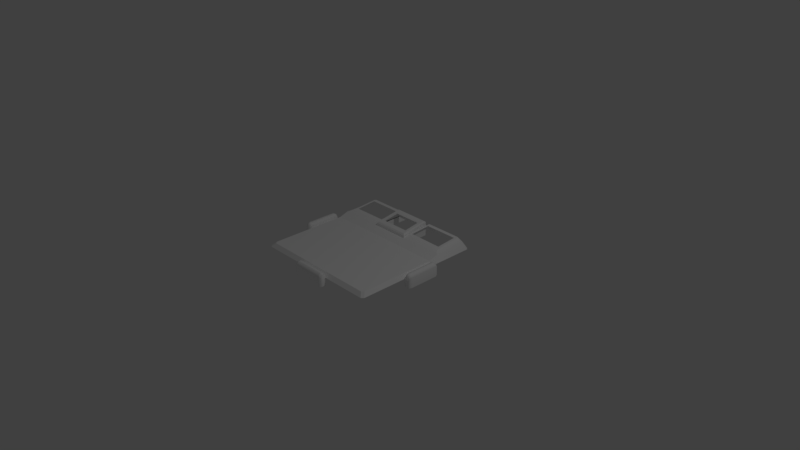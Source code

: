 # Source: DealerBG.blend  (saved by Blender 2.79.0; exported with 4.5.12 LTS)
import bpy
from mathutils import Matrix  # noqa: F401  (used for matrix-valued properties, if any)

bpy.ops.wm.read_factory_settings(use_empty=True)
scene = bpy.context.scene
scene.name = 'Scene'

# ---- collections
col_collection_1 = bpy.data.collections.new('Collection 1'); scene.collection.children.link(col_collection_1)

# ---- materials (node trees are filled in below, after node groups)
mat_component_needy_background_mat = bpy.data.materials.new('Component_Needy_background_mat')
mat_component_needy_background_mat.alpha_threshold = 0.0
mat_component_needy_background_mat.use_transparent_shadow = False
mat_component_needy_background_mat.diffuse_color = (1.0, 1.0, 1.0, 1.0)
mat_component_needy_background_mat.specular_color = (0.0, 0.0, 0.0)
mat_component_needy_background_mat.roughness = 0.5

# ---- material node trees

# ---- world
world_world = bpy.data.worlds.new('World'); scene.world = world_world
world_world.color = (0.05088, 0.05088, 0.05088)
world_world.use_sun_shadow = False
world_world.sun_shadow_jitter_overblur = 0.0
world_world.cycles.sampling_method = 'MANUAL'

# ---- cameras
cam_camera = bpy.data.cameras.new('Camera')
cam_camera.clip_end = 100.0
cam_camera.lens = 35.0
cam_camera.sensor_width = 32.0
cam_camera.sensor_height = 18.0
cam_camera.ortho_scale = 7.314
cam_camera.dof.focus_distance = 0.0
cam_camera.dof.aperture_fstop = 128.0

# ---- lights
light_lamp = bpy.data.lights.new('Lamp', 'POINT')
light_lamp.transmission_factor = 0.0
light_lamp.cutoff_distance = 30.0
light_lamp.energy = 100.0
light_lamp.shadow_buffer_clip_start = 1.001
light_lamp.shadow_soft_size = 0.1
light_lamp.shadow_maximum_resolution = 0.006
light_lamp.use_absolute_resolution = True

# ---- meshes
me_untitled_001 = bpy.data.meshes.new('Untitled.001')
me_untitled_001.from_pydata([(-25.63, 14.5, 85.44), (-25.63, 9.539, 90.1), (25.62, 9.539, 90.09), (25.62, 14.5, 85.44), (-25.63, 19.39, -36.74), (-85.45, 18.81, -36.76), (-90.1, 9.539, -36.76), (-25.63, 9.539, -90.09), (-25.63, 19.24, -85.38), (25.58, 19.39, -36.79), (25.62, 19.24, -85.39), (25.62, 9.539, -90.1), (90.09, 9.539, -36.77), (85.44, 18.81, -36.77), (-87.1, 9.539, 90.1), (-90.1, 9.539, 87.1), (-85.44, 14.5, 82.45), (-82.45, 14.5, 85.44), (90.09, 9.539, 87.1), (87.1, 9.539, 90.09), (85.44, 14.5, 82.45), (82.45, 14.5, 85.44), (-90.1, 9.539, -87.1), (-87.11, 9.539, -90.09), (-82.46, 18.82, -85.44), (-85.45, 18.81, -82.45), (87.1, 9.539, -90.1), (90.09, 9.539, -87.11), (85.44, 18.81, -82.45), (82.45, 18.82, -85.44), (-26.79, 21.94, -43.04), (-26.79, 24.5, -81.78), (-77.43, 24.54, -81.78), (-79.15, 24.16, -79.68), (-79.15, 21.45, -43.06), (26.75, 21.94, -43.08), (79.14, 21.45, -43.07), (79.14, 24.16, -79.68), (77.42, 24.54, -81.79), (26.78, 24.5, -81.79), (-25.63, 14.51, 82.45), (25.62, 14.51, 82.45), (90.09, 9.539, -23.32), (85.44, 14.5, -23.5), (25.58, 15.03, -23.52), (-25.63, 15.03, -23.47), (-85.45, 14.5, -23.49), (-90.1, 9.539, -23.31), (-25.63, 9.539, -36.74), (25.58, 9.539, -36.79), (-0.02591, 9.539, -36.76), (-0.02591, 19.39, -36.76), (-0.02499, 15.03, -23.49), (-0.002045, 14.51, 82.45), (-0.002228, 14.5, 85.44), (-0.001434, 9.539, 90.09), (-90.1, 9.539, 4.291), (-85.45, 14.5, 2.994), (-25.63, 14.9, 3.01), (-0.01926, 14.9, 2.993), (25.59, 14.9, 2.976), (85.44, 14.5, 2.991), (90.09, 9.539, 4.288), (-25.63, 18.33, -36.76), (25.58, 18.33, -36.76), (-25.63, 18.33, -76.72), (25.58, 18.33, -76.72), (-20.79, 25.53, -44.15), (20.74, 25.53, -44.15), (20.74, 29.34, -69.34), (-20.79, 29.34, -69.34), (-25.63, 22.91, -36.93), (-24.1, 24.67, -38.5), (25.58, 22.91, -36.93), (24.05, 24.67, -38.5), (25.58, 28.9, -76.52), (24.05, 30.2, -74.98), (-25.63, 28.9, -76.52), (-24.1, 30.2, -74.98), (-19.11, 24.86, -46.02), (19.06, 24.86, -46.02), (19.06, 28.15, -67.75), (-19.11, 28.15, -67.75), (-98.24, -4.453e-15, 23.95), (-91.27, -5.547e-15, 23.95), (-98.24, 1.156e-14, -23.94), (-91.72, 1.156e-14, -23.94), (-98.24, 11.93, 23.95), (-91.72, 11.93, 23.95), (-91.72, 11.93, -23.94), (-98.24, 11.93, -23.94), (-93.66, 15.49, 23.95), (-96.29, 15.49, 23.95), (-96.29, 15.49, -23.94), (-93.66, 15.49, -23.94), (-94.98, 1.156e-14, -23.94), (-94.98, -4.453e-15, 23.95), (-100.0, -9.973e-16, 20.18), (-100.0, 13.56, 20.18), (-97.05, 17.61, 20.18), (-93.05, 17.61, 20.18), (-90.1, 13.56, 20.18), (-90.1, -9.973e-16, 20.18), (-100.0, 8.103e-15, -20.18), (-100.0, 13.56, -20.18), (-97.05, 17.61, -20.18), (-93.05, 17.61, -20.18), (-90.1, 13.56, -20.18), (-90.1, 8.103e-15, -20.18), (98.23, -4.453e-15, -23.95), (91.26, -5.547e-15, -23.95), (98.23, 1.156e-14, 23.94), (91.71, 1.156e-14, 23.94), (98.23, 11.93, -23.95), (91.71, 11.93, -23.95), (91.71, 11.93, 23.94), (98.23, 11.93, 23.94), (93.66, 15.49, -23.95), (96.28, 15.49, -23.95), (96.28, 15.49, 23.94), (93.66, 15.49, 23.94), (94.97, 1.156e-14, 23.94), (94.97, -4.453e-15, -23.95), (100.0, -9.973e-16, -20.18), (100.0, 13.56, -20.18), (97.04, 17.61, -20.18), (93.05, 17.61, -20.18), (90.09, 13.56, -20.18), (90.09, -9.973e-16, -20.18), (100.0, 8.103e-15, 20.18), (100.0, 13.56, 20.18), (97.04, 17.61, 20.18), (93.05, 17.61, 20.18), (90.09, 13.56, 20.18), (90.09, 8.103e-15, 20.18), (23.94, -4.453e-15, 98.23), (23.94, -5.547e-15, 91.27), (-23.94, 1.156e-14, 98.23), (-23.94, 1.156e-14, 91.71), (23.94, 11.93, 98.23), (23.94, 11.93, 91.71), (-23.94, 11.93, 91.71), (-23.94, 11.93, 98.23), (23.94, 15.49, 93.66), (23.94, 15.49, 96.29), (-23.94, 15.49, 96.29), (-23.94, 15.49, 93.66), (-23.94, 1.156e-14, 94.97), (23.94, -4.453e-15, 94.97), (20.18, -9.973e-16, 100.0), (20.18, 13.56, 100.0), (20.18, 17.61, 97.05), (20.18, 17.61, 93.05), (20.18, 13.56, 90.1), (20.18, -9.973e-16, 90.1), (-20.18, 8.103e-15, 100.0), (-20.18, 13.56, 100.0), (-20.18, 17.61, 97.05), (-20.18, 17.61, 93.05), (-20.18, 13.56, 90.1), (-20.18, 8.103e-15, 90.1), (75.92, 24.18, -77.01), (29.54, 24.19, -77.01), (-75.92, 24.18, -77.01), (-29.54, 24.19, -77.01), (-75.92, 21.92, -48.68), (-29.54, 22.31, -48.68), (75.92, 21.92, -48.68), (29.54, 22.31, -48.68)], [], [(17, 14, 1, 0), (56, 15, 16, 57), (20, 18, 62, 61), (19, 21, 3, 2), (55, 2, 3, 54), (25, 22, 6, 5), (23, 24, 8, 7), (30, 31, 164, 166, 165, 34), (16, 40, 58, 57), (29, 26, 11, 10), (27, 28, 13, 12), (35, 36, 167, 168, 162, 39), (53, 41, 60, 59), (41, 20, 61, 60), (15, 14, 17, 16), (19, 18, 20, 21), (23, 22, 25, 24), (27, 26, 29, 28), (4, 8, 31, 30), (8, 24, 32, 31), (24, 25, 33, 32), (25, 5, 34, 33), (5, 4, 30, 34), (9, 13, 36, 35), (13, 28, 37, 36), (28, 29, 38, 37), (29, 10, 39, 38), (10, 9, 35, 39), (0, 40, 16, 17), (3, 41, 53, 54), (21, 20, 41, 3), (43, 42, 12, 13), (44, 43, 13, 9), (52, 44, 9, 51), (46, 45, 4, 5), (6, 47, 46, 5), (8, 4, 48, 7), (51, 9, 49, 50), (9, 10, 11, 49), (4, 51, 50, 48), (45, 52, 51, 4), (40, 53, 59, 58), (54, 53, 40, 0), (1, 55, 54, 0), (61, 62, 42, 43), (60, 61, 43, 44), (59, 60, 44, 52), (58, 59, 52, 45), (57, 58, 45, 46), (47, 56, 57, 46), (71, 72, 78, 77), (72, 71, 73, 74), (74, 73, 75, 76), (76, 75, 77, 78), (63, 64, 73, 71), (64, 66, 75, 73), (66, 65, 77, 75), (65, 63, 71, 77), (72, 74, 68, 67), (74, 76, 69, 68), (76, 78, 70, 69), (78, 72, 67, 70), (67, 68, 80, 79), (68, 69, 81, 80), (69, 70, 82, 81), (70, 67, 79, 82), (101, 100, 91, 88), (96, 91, 92), (102, 101, 88, 84), (89, 86, 95, 94), (83, 87, 98, 97), (87, 92, 99, 98), (99, 92, 91, 100), (95, 85, 90, 93), (93, 94, 95), (96, 84, 88, 91), (92, 87, 83, 96), (104, 103, 97, 98), (105, 104, 98, 99), (106, 105, 99, 100), (107, 106, 100, 101), (108, 107, 101, 102), (103, 104, 90, 85), (105, 93, 90, 104), (93, 105, 106, 94), (89, 94, 106, 107), (86, 89, 107, 108), (127, 126, 117, 114), (122, 117, 118), (128, 127, 114, 110), (115, 112, 121, 120), (109, 113, 124, 123), (113, 118, 125, 124), (125, 118, 117, 126), (121, 111, 116, 119), (119, 120, 121), (122, 110, 114, 117), (118, 113, 109, 122), (130, 129, 123, 124), (131, 130, 124, 125), (132, 131, 125, 126), (133, 132, 126, 127), (134, 133, 127, 128), (129, 130, 116, 111), (131, 119, 116, 130), (119, 131, 132, 120), (115, 120, 132, 133), (112, 115, 133, 134), (153, 152, 143, 140), (148, 143, 144), (154, 153, 140, 136), (141, 138, 147, 146), (135, 139, 150, 149), (139, 144, 151, 150), (151, 144, 143, 152), (147, 137, 142, 145), (145, 146, 147), (148, 136, 140, 143), (144, 139, 135, 148), (156, 155, 149, 150), (157, 156, 150, 151), (158, 157, 151, 152), (159, 158, 152, 153), (160, 159, 153, 154), (155, 156, 142, 137), (157, 145, 142, 156), (145, 157, 158, 146), (141, 146, 158, 159), (138, 141, 159, 160), (39, 162, 161, 167, 36, 37, 38), (34, 165, 163, 164, 31, 32, 33)])
me_untitled_001.polygons.foreach_set('use_smooth', [True] * 131)
_k = set([(0, 1), (0, 17), (0, 54), (3, 21), (3, 54), (4, 30), (4, 48), (4, 51), (5, 34), (5, 46), (7, 8), (8, 31), (9, 35), (9, 49), (9, 51), (10, 11), (10, 39), (13, 36), (13, 43), (14, 17), (15, 16), (16, 17), (16, 57), (18, 20), (19, 21), (20, 21), (20, 61), (22, 25), (23, 24), (24, 32), (25, 33), (26, 29), (27, 28), (28, 37), (29, 38), (31, 32), (32, 33), (33, 34), (36, 37), (37, 38), (38, 39), (42, 43), (43, 44), (43, 61), (44, 52), (45, 46), (45, 52), (46, 47), (46, 57), (63, 71), (64, 73), (65, 77), (66, 75), (71, 72), (71, 73), (71, 77), (72, 74), (72, 78), (73, 74), (73, 75), (74, 76), (75, 76), (75, 77), (76, 78), (77, 78)])
me_untitled_001.attributes.new('sharp_edge', 'BOOLEAN', 'EDGE').data.foreach_set('value', [ (min(e.vertices), max(e.vertices)) in _k for e in me_untitled_001.edges])
_uv = me_untitled_001.uv_layers.new(name='map1')
_uv.uv.foreach_set('vector', [0.04606, 0.1216, 0.02335, 0.0997, 0.3235, 0.09969, 0.3235, 0.1216, 0.008745, 0.5186, 0.008745, 0.1143, 0.03146, 0.1362, 0.03146, 0.5241, 0.8658, 0.1362, 0.8885, 0.1143, 0.8885, 0.5186, 0.8658, 0.5241, 0.8739, 0.09969, 0.8512, 0.1216, 0.5738, 0.1216, 0.5738, 0.0997, 0.4486, 0.09969, 0.5738, 0.0997, 0.5738, 0.1216, 0.4486, 0.1216, 0.03147, 0.9406, 0.008753, 0.9649, 0.008746, 0.7191, 0.03146, 0.7175, 0.02335, 0.9795, 0.04607, 0.9552, 0.3235, 0.9548, 0.3388, 0.9795, 0.3179, 0.7477, 0.3179, 0.9364, 0.3044, 0.9131, 0.3044, 0.7751, 0.07797, 0.7752, 0.06222, 0.7478, 0.03146, 0.1362, 0.3235, 0.1362, 0.3235, 0.524, 0.03146, 0.5241, 0.8512, 0.9552, 0.8739, 0.9795, 0.5585, 0.9795, 0.5738, 0.9549, 0.8885, 0.9649, 0.8658, 0.9406, 0.8658, 0.7175, 0.8885, 0.7191, 0.5793, 0.7479, 0.8351, 0.7479, 0.8194, 0.7752, 0.5929, 0.7751, 0.5929, 0.9131, 0.5794, 0.9364, 0.4486, 0.1362, 0.5738, 0.1362, 0.5736, 0.5241, 0.4486, 0.5241, 0.5738, 0.1362, 0.8658, 0.1362, 0.8658, 0.5241, 0.5736, 0.5241, 0.008745, 0.1143, 0.02335, 0.0997, 0.04606, 0.1216, 0.03146, 0.1362, 0.8739, 0.09969, 0.8885, 0.1143, 0.8658, 0.1362, 0.8512, 0.1216, 0.02335, 0.9795, 0.008753, 0.9649, 0.03147, 0.9406, 0.04607, 0.9552, 0.8885, 0.9649, 0.8739, 0.9795, 0.8512, 0.9552, 0.8658, 0.9406, 0.3235, 0.7173, 0.3235, 0.9548, 0.3179, 0.9364, 0.3179, 0.7477, 0.3235, 0.9548, 0.04607, 0.9552, 0.0706, 0.9364, 0.3179, 0.9364, 0.04607, 0.9552, 0.03147, 0.9406, 0.06223, 0.9262, 0.0706, 0.9364, 0.03147, 0.9406, 0.03146, 0.7175, 0.06222, 0.7478, 0.06223, 0.9262, 0.03146, 0.7175, 0.3235, 0.7173, 0.3179, 0.7477, 0.06222, 0.7478, 0.5736, 0.7175, 0.8658, 0.7175, 0.8351, 0.7479, 0.5793, 0.7479, 0.8658, 0.7175, 0.8658, 0.9406, 0.8351, 0.9262, 0.8351, 0.7479, 0.8658, 0.9406, 0.8512, 0.9552, 0.8267, 0.9364, 0.8351, 0.9262, 0.8512, 0.9552, 0.5738, 0.9549, 0.5794, 0.9364, 0.8267, 0.9364, 0.5738, 0.9549, 0.5736, 0.7175, 0.5793, 0.7479, 0.5794, 0.9364, 0.3235, 0.1216, 0.3235, 0.1362, 0.03146, 0.1362, 0.04606, 0.1216, 0.5738, 0.1216, 0.5738, 0.1362, 0.4486, 0.1362, 0.4486, 0.1216, 0.8512, 0.1216, 0.8658, 0.1362, 0.5738, 0.1362, 0.5738, 0.1216, 0.8658, 0.6535, 0.8885, 0.6534, 0.8885, 0.7191, 0.8658, 0.7175, 0.5736, 0.6535, 0.8658, 0.6535, 0.8658, 0.7175, 0.5736, 0.7175, 0.4485, 0.6534, 0.5736, 0.6535, 0.5736, 0.7175, 0.4485, 0.7174, 0.03146, 0.6535, 0.3235, 0.6533, 0.3235, 0.7173, 0.03146, 0.7175, 0.008746, 0.7191, 0.008745, 0.6534, 0.03146, 0.6535, 0.03146, 0.7175, 0.3235, 0.9548, 0.3235, 0.7173, 0.3388, 0.7487, 0.3388, 0.9795, 0.4485, 0.7174, 0.5736, 0.7175, 0.5583, 0.7489, 0.4485, 0.7488, 0.5736, 0.7175, 0.5738, 0.9549, 0.5585, 0.9795, 0.5583, 0.7489, 0.3235, 0.7173, 0.4485, 0.7174, 0.4485, 0.7488, 0.3388, 0.7487, 0.3235, 0.6533, 0.4485, 0.6534, 0.4485, 0.7174, 0.3235, 0.7173, 0.3235, 0.1362, 0.4486, 0.1362, 0.4486, 0.5241, 0.3235, 0.524, 0.4486, 0.1216, 0.4486, 0.1362, 0.3235, 0.1362, 0.3235, 0.1216, 0.3235, 0.09969, 0.4486, 0.09969, 0.4486, 0.1216, 0.3235, 0.1216, 0.8658, 0.5241, 0.8885, 0.5186, 0.8885, 0.6534, 0.8658, 0.6535, 0.5736, 0.5241, 0.8658, 0.5241, 0.8658, 0.6535, 0.5736, 0.6535, 0.4486, 0.5241, 0.5736, 0.5241, 0.5736, 0.6535, 0.4485, 0.6534, 0.3235, 0.524, 0.4486, 0.5241, 0.4485, 0.6534, 0.3235, 0.6533, 0.03146, 0.5241, 0.3235, 0.524, 0.3235, 0.6533, 0.03146, 0.6535, 0.008745, 0.6534, 0.008745, 0.5186, 0.03146, 0.5241, 0.03146, 0.6535, 0.3496, 0.981, 0.3582, 0.9747, 0.5349, 0.9747, 0.5414, 0.981, 0.3582, 0.9747, 0.3496, 0.981, 0.3496, 0.7674, 0.3582, 0.7738, 0.3582, 0.7738, 0.3496, 0.7674, 0.5413, 0.766, 0.5349, 0.7738, 0.5349, 0.7738, 0.5413, 0.766, 0.5414, 0.981, 0.5349, 0.9747, 0.3457, 0.988, 0.3457, 0.7604, 0.3496, 0.7674, 0.3496, 0.981, 0.3457, 0.7604, 0.5488, 0.7609, 0.5413, 0.766, 0.3496, 0.7674, 0.5488, 0.7609, 0.547, 0.9885, 0.5414, 0.981, 0.5413, 0.766, 0.547, 0.9885, 0.3457, 0.988, 0.3496, 0.981, 0.5414, 0.981, 0.3582, 0.9747, 0.3582, 0.7738, 0.3855, 0.7876, 0.3855, 0.9608, 0.3582, 0.7738, 0.5349, 0.7738, 0.5076, 0.7876, 0.3855, 0.7876, 0.5349, 0.7738, 0.5349, 0.9747, 0.5076, 0.9608, 0.5076, 0.7876, 0.5349, 0.9747, 0.3582, 0.9747, 0.3855, 0.9608, 0.5076, 0.9608, 0.3855, 0.9608, 0.3855, 0.7876, 0.394, 0.7946, 0.394, 0.9538, 0.3855, 0.7876, 0.5076, 0.7876, 0.4992, 0.7946, 0.394, 0.7946, 0.5076, 0.7876, 0.5076, 0.9608, 0.4992, 0.9538, 0.4992, 0.7946, 0.5076, 0.9608, 0.3855, 0.9608, 0.394, 0.9538, 0.4992, 0.9538, 0.9225, 0.7206, 0.9399, 0.7206, 0.9407, 0.7107, 0.9264, 0.704, 0.9463, 0.6699, 0.9407, 0.7107, 0.9534, 0.7106, 0.9007, 0.7206, 0.9225, 0.7206, 0.9264, 0.704, 0.921, 0.6771, 0.9278, 0.9321, 0.9221, 0.956, 0.9469, 0.9597, 0.941, 0.9291, 0.9743, 0.675, 0.9667, 0.704, 0.9709, 0.7206, 0.9949, 0.7206, 0.9667, 0.704, 0.9534, 0.7106, 0.9539, 0.7206, 0.9709, 0.7206, 0.9539, 0.7206, 0.9534, 0.7106, 0.9407, 0.7107, 0.9399, 0.7206, 0.9469, 0.9597, 0.974, 0.9554, 0.9669, 0.9325, 0.9542, 0.9291, 0.9542, 0.9291, 0.941, 0.9291, 0.9469, 0.9597, 0.9463, 0.6699, 0.921, 0.6771, 0.9264, 0.704, 0.9407, 0.7107, 0.9534, 0.7106, 0.9667, 0.704, 0.9743, 0.675, 0.9463, 0.6699, 0.9709, 0.9167, 0.9949, 0.9167, 0.9949, 0.7206, 0.9709, 0.7206, 0.9539, 0.9167, 0.9709, 0.9167, 0.9709, 0.7206, 0.9539, 0.7206, 0.9399, 0.9167, 0.9539, 0.9167, 0.9539, 0.7206, 0.9399, 0.7206, 0.9225, 0.9167, 0.9399, 0.9167, 0.9399, 0.7206, 0.9225, 0.7206, 0.9007, 0.9167, 0.9225, 0.9167, 0.9225, 0.7206, 0.9007, 0.7206, 0.9949, 0.9167, 0.9709, 0.9167, 0.9669, 0.9325, 0.974, 0.9554, 0.9539, 0.9167, 0.9542, 0.9291, 0.9669, 0.9325, 0.9709, 0.9167, 0.9542, 0.9291, 0.9539, 0.9167, 0.9399, 0.9167, 0.941, 0.9291, 0.9278, 0.9321, 0.941, 0.9291, 0.9399, 0.9167, 0.9225, 0.9167, 0.9221, 0.956, 0.9278, 0.9321, 0.9225, 0.9167, 0.9007, 0.9167, 0.9225, 0.07165, 0.9399, 0.07165, 0.9407, 0.06181, 0.9264, 0.0551, 0.9463, 0.02094, 0.9407, 0.06181, 0.9534, 0.06168, 0.9007, 0.07165, 0.9225, 0.07165, 0.9264, 0.0551, 0.921, 0.02817, 0.9278, 0.2832, 0.9221, 0.3071, 0.9469, 0.3108, 0.941, 0.2802, 0.9743, 0.02605, 0.9667, 0.0551, 0.9709, 0.07165, 0.9949, 0.07165, 0.9667, 0.0551, 0.9534, 0.06168, 0.9539, 0.07165, 0.9709, 0.07165, 0.9539, 0.07165, 0.9534, 0.06168, 0.9407, 0.06181, 0.9399, 0.07165, 0.9469, 0.3108, 0.974, 0.3065, 0.9669, 0.2836, 0.9542, 0.2802, 0.9542, 0.2802, 0.941, 0.2802, 0.9469, 0.3108, 0.9463, 0.02094, 0.921, 0.02817, 0.9264, 0.0551, 0.9407, 0.06181, 0.9534, 0.06168, 0.9667, 0.0551, 0.9743, 0.02605, 0.9463, 0.02094, 0.9709, 0.2678, 0.9949, 0.2678, 0.9949, 0.07165, 0.9709, 0.07165, 0.9539, 0.2678, 0.9709, 0.2678, 0.9709, 0.07165, 0.9539, 0.07165, 0.9399, 0.2678, 0.9539, 0.2678, 0.9539, 0.07165, 0.9399, 0.07165, 0.9225, 0.2678, 0.9399, 0.2678, 0.9399, 0.07165, 0.9225, 0.07165, 0.9007, 0.2678, 0.9225, 0.2678, 0.9225, 0.07165, 0.9007, 0.07165, 0.9949, 0.2678, 0.9709, 0.2678, 0.9669, 0.2836, 0.974, 0.3065, 0.9539, 0.2678, 0.9542, 0.2802, 0.9669, 0.2836, 0.9709, 0.2678, 0.9542, 0.2802, 0.9539, 0.2678, 0.9399, 0.2678, 0.941, 0.2802, 0.9278, 0.2832, 0.941, 0.2802, 0.9399, 0.2678, 0.9225, 0.2678, 0.9221, 0.3071, 0.9278, 0.2832, 0.9225, 0.2678, 0.9007, 0.2678, 0.9225, 0.3793, 0.9399, 0.3793, 0.9407, 0.3695, 0.9264, 0.3628, 0.9463, 0.3286, 0.9407, 0.3695, 0.9534, 0.3693, 0.9007, 0.3793, 0.9225, 0.3793, 0.9264, 0.3628, 0.921, 0.3358, 0.9278, 0.5908, 0.9221, 0.6148, 0.9469, 0.6185, 0.941, 0.5879, 0.9743, 0.3337, 0.9667, 0.3628, 0.9709, 0.3793, 0.9949, 0.3793, 0.9667, 0.3628, 0.9534, 0.3693, 0.9539, 0.3793, 0.9709, 0.3793, 0.9539, 0.3793, 0.9534, 0.3693, 0.9407, 0.3695, 0.9399, 0.3793, 0.9469, 0.6185, 0.974, 0.6142, 0.9669, 0.5913, 0.9542, 0.5879, 0.9542, 0.5879, 0.941, 0.5879, 0.9469, 0.6185, 0.9463, 0.3286, 0.921, 0.3358, 0.9264, 0.3628, 0.9407, 0.3695, 0.9534, 0.3693, 0.9667, 0.3628, 0.9743, 0.3337, 0.9463, 0.3286, 0.9709, 0.5755, 0.9949, 0.5755, 0.9949, 0.3793, 0.9709, 0.3793, 0.9539, 0.5755, 0.9709, 0.5755, 0.9709, 0.3793, 0.9539, 0.3793, 0.9399, 0.5755, 0.9539, 0.5755, 0.9539, 0.3793, 0.9399, 0.3793, 0.9225, 0.5755, 0.9399, 0.5755, 0.9399, 0.3793, 0.9225, 0.3793, 0.9007, 0.5755, 0.9225, 0.5755, 0.9225, 0.3793, 0.9007, 0.3793, 0.9949, 0.5755, 0.9709, 0.5755, 0.9669, 0.5913, 0.974, 0.6142, 0.9539, 0.5755, 0.9542, 0.5879, 0.9669, 0.5913, 0.9709, 0.5755, 0.9542, 0.5879, 0.9539, 0.5755, 0.9399, 0.5755, 0.941, 0.5879, 0.9278, 0.5908, 0.941, 0.5879, 0.9399, 0.5755, 0.9225, 0.5755, 0.9221, 0.6148, 0.9278, 0.5908, 0.9225, 0.5755, 0.9007, 0.5755, 0.5794, 0.9364, 0.5929, 0.9131, 0.8194, 0.9132, 0.8194, 0.7752, 0.8351, 0.7479, 0.8351, 0.9262, 0.8267, 0.9364, 0.06222, 0.7478, 0.07797, 0.7752, 0.07797, 0.9132, 0.3044, 0.9131, 0.3179, 0.9364, 0.0706, 0.9364, 0.06223, 0.9262])
me_untitled_001.materials.append(mat_component_needy_background_mat)
me_untitled_001.use_remesh_preserve_volume = False
me_untitled_001.use_remesh_preserve_attributes = False
me_untitled_001.use_mirror_vertex_groups = False
me_untitled_001.update()
me_untitled_001.normals_split_custom_set([tuple(v) for v in zip(*[iter([0.0, 0.6841, 0.7294, 0.0, 0.6841, 0.7294, -0.03179, 0.6943, 0.7189, -0.01594, 0.6893, 0.7243, -0.7294, 0.6841, 1.976e-05, -0.7294, 0.6841, 1.976e-05, -0.7294, 0.6841, 1.976e-05, -0.7294, 0.6841, 1.976e-05, 0.7294, 0.6841, -1.975e-05, 0.7294, 0.6841, -1.975e-05, 0.7294, 0.6841, -1.976e-05, 0.7294, 0.6841, -1.976e-05, 0.0, 0.6841, 0.7294, 0.0, 0.6841, 0.7294, 0.01596, 0.6893, 0.7243, 0.03177, 0.6943, 0.7189, 4.475e-05, 0.6841, 0.7294, 0.03177, 0.6943, 0.7189, 0.01596, 0.6893, 0.7243, 4.475e-05, 0.6841, 0.7294, -0.817, 0.5765, 0.008015, -0.8938, 0.4485, 0.0, -0.719, 0.6943, -0.03177, -0.7243, 0.6893, -0.01595, -0.00115, 0.4427, -0.8967, -0.001228, 0.4658, -0.8849, -0.01595, 0.6893, -0.7243, -0.03177, 0.6943, -0.7189, -0.006894, 1.0, -0.006099, 0.002935, 0.9999, -0.01679, -0.009801, 0.9973, 0.07306, -0.006523, 0.9973, 0.07292, -0.01063, 0.9973, 0.07309, -0.02047, 0.9998, -0.004611, -0.00341, 1.0, 0.002444, -0.002336, 1.0, 0.003176, -0.003167, 1.0, 0.00321, -0.004539, 1.0, 0.002446, 0.001226, 0.4658, -0.8849, 0.00115, 0.4427, -0.8967, 0.03177, 0.6943, -0.7189, 0.01595, 0.6894, -0.7243, 0.8938, 0.4485, 0.0, 0.8171, 0.5765, 0.008015, 0.7243, 0.6893, -0.01595, 0.719, 0.6943, -0.0318, 0.006099, 1.0, -0.006813, 0.01878, 0.9998, -0.004804, 0.0106, 0.9973, 0.07314, 0.006466, 0.9973, 0.07298, 0.009764, 0.9973, 0.07311, -0.002955, 0.9998, -0.01847, 1.072e-06, 1.0, 0.004708, 0.002291, 1.0, 0.003186, 0.003168, 1.0, 0.003208, 2.79e-06, 1.0, 0.004891, 0.002291, 1.0, 0.003186, 0.003409, 1.0, 0.002442, 0.004487, 1.0, 0.002445, 0.003168, 1.0, 0.003208, -0.4257, 0.7985, 0.4257, -0.4257, 0.7985, 0.4257, -0.4257, 0.7985, 0.4257, -0.4257, 0.7985, 0.4257, 0.4257, 0.7985, 0.4257, 0.4257, 0.7985, 0.4257, 0.4257, 0.7985, 0.4257, 0.4257, 0.7985, 0.4257, -0.5769, 0.5786, -0.5765, -0.5769, 0.5786, -0.5765, -0.558, 0.642, -0.5258, -0.5539, 0.6539, -0.5154, 0.5769, 0.5786, -0.5765, 0.5769, 0.5786, -0.5765, 0.5539, 0.6539, -0.5154, 0.558, 0.642, -0.5258, 0.9997, 0.02501, 0.0006916, 0.9991, 0.0422, 0.001165, 0.002935, 0.9999, -0.01679, -0.006894, 1.0, -0.006099, -0.01595, 0.6893, -0.7243, -0.001228, 0.4658, -0.8849, -0.001512, 0.551, -0.8345, -0.002328, 0.9998, -0.01764, -0.5539, 0.6539, -0.5154, -0.558, 0.642, -0.5258, -0.5075, 0.7571, -0.4113, -0.5075, 0.7571, -0.4113, -0.817, 0.5765, 0.008015, -0.7243, 0.6893, -0.01595, -0.01928, 0.9998, -0.002121, -0.5297, 0.8477, 0.02801, -0.008957, 0.9462, 0.3236, -0.006854, 0.9454, 0.326, -0.006894, 1.0, -0.006099, -0.02047, 0.9998, -0.004611, 0.006747, 0.9453, 0.326, 0.008726, 0.9462, 0.3235, 0.01878, 0.9998, -0.004804, 0.006099, 1.0, -0.006813, 0.7243, 0.6893, -0.01595, 0.8171, 0.5765, 0.008015, 0.5297, 0.8477, 0.02801, 0.01759, 0.9998, -0.002369, 0.558, 0.642, -0.5258, 0.5539, 0.6539, -0.5154, 0.5075, 0.7571, -0.4113, 0.5075, 0.7571, -0.4113, 0.001226, 0.4658, -0.8849, 0.01595, 0.6894, -0.7243, 0.002191, 0.9998, -0.01926, 0.001512, 0.551, -0.8345, -0.9991, 0.04241, 0.0003342, -0.9997, 0.02529, -0.00014, 0.006099, 1.0, -0.006813, -0.002955, 0.9998, -0.01847, -5.754e-05, 1.0, 0.003422, -0.002336, 1.0, 0.003176, -0.00341, 1.0, 0.002444, -0.0001159, 1.0, 0.002319, 0.00152, 0.9999, 0.01352, 0.002291, 1.0, 0.003186, 1.072e-06, 1.0, 0.004708, 3.213e-07, 1.0, 0.004525, 0.0001158, 1.0, 0.002317, 0.003409, 1.0, 0.002442, 0.002291, 1.0, 0.003186, 0.00152, 0.9999, 0.01352, 0.8332, 0.5458, 0.08807, 0.8332, 0.5458, 0.08807, 0.719, 0.6943, -0.0318, 0.7243, 0.6893, -0.01595, 0.00615, 0.9504, 0.311, 0.008721, 0.9505, 0.3105, 0.008726, 0.9462, 0.3235, 0.006747, 0.9453, 0.326, 0.0002743, 0.95, 0.3121, 0.00615, 0.9504, 0.311, 0.006747, 0.9453, 0.326, 0.0002743, 0.95, 0.3121, -0.008944, 0.9505, 0.3105, -0.006183, 0.9504, 0.311, -0.006854, 0.9454, 0.326, -0.008957, 0.9462, 0.3236, -0.719, 0.6943, -0.03177, -0.8332, 0.5459, 0.08808, -0.8332, 0.5459, 0.08808, -0.7243, 0.6893, -0.01595, 0.9991, 0.0422, 0.001165, 0.9997, 0.02501, 0.0006916, 1.0, 0.0, 0.0, 1.0, 0.0, 0.0, -0.0008954, 0.0, -1.0, -0.0008951, 0.0, -1.0, -0.0008951, 0.0, -1.0, -0.0008954, 0.0, -1.0, -0.9997, 0.02529, -0.00014, -0.9991, 0.04241, 0.0003342, -1.0, 0.0002023, -0.0008388, -1.0, 0.0002023, -0.0008388, -0.0008957, 0.0, -1.0, -0.0008954, 0.0, -1.0, -0.0008954, 0.0, -1.0, -0.0008957, 0.0, -1.0, -0.006183, 0.9504, 0.311, 0.0002743, 0.95, 0.3121, 0.0002743, 0.95, 0.3121, -0.006854, 0.9454, 0.326, -0.002336, 1.0, 0.003176, 1.072e-06, 1.0, 0.004708, 2.79e-06, 1.0, 0.004891, -0.003167, 1.0, 0.00321, 3.213e-07, 1.0, 0.004525, 1.072e-06, 1.0, 0.004708, -0.002336, 1.0, 0.003176, -5.754e-05, 1.0, 0.003422, 0.0319, 0.868, 0.4956, 4.475e-05, 0.6841, 0.7294, 4.475e-05, 0.6841, 0.7294, -0.01595, 0.6893, 0.7243, 0.7294, 0.6841, -1.976e-05, 0.7294, 0.6841, -1.976e-05, 0.7294, 0.6841, -1.977e-05, 0.7294, 0.6841, -1.977e-05, 0.003168, 1.0, 0.003208, 0.004487, 1.0, 0.002445, 0.007801, 1.0, 0.002444, 0.00546, 1.0, 0.003178, 2.79e-06, 1.0, 0.004891, 0.003168, 1.0, 0.003208, 0.00546, 1.0, 0.003178, 3.756e-06, 1.0, 0.004891, -0.003167, 1.0, 0.00321, 2.79e-06, 1.0, 0.004891, 3.756e-06, 1.0, 0.004891, -0.005368, 1.0, 0.00321, -0.004539, 1.0, 0.002446, -0.003167, 1.0, 0.00321, -0.005368, 1.0, 0.00321, -0.007807, 1.0, 0.002446, -0.7294, 0.6841, 1.976e-05, -0.7294, 0.6841, 1.976e-05, -0.7294, 0.6841, 1.976e-05, -0.7294, 0.6841, 1.976e-05, -0.7024, 0.7037, 0.1065, -0.7024, 0.7037, 0.1065, -0.7024, 0.7037, 0.1065, -0.7024, 0.7037, 0.1065, 0.0, 0.6659, 0.7461, 0.0, 0.6659, 0.7461, 0.0, 0.6659, 0.7461, 0.0, 0.6659, 0.7461, 0.7024, 0.7037, 0.1065, 0.7024, 0.7037, 0.1065, 0.7024, 0.7037, 0.1065, 0.7024, 0.7037, 0.1065, 0.0, 0.7643, -0.6449, 0.0, 0.7643, -0.6449, 0.0, 0.7643, -0.6449, 0.0, 0.7643, -0.6449, 0.0, 0.03687, 0.9993, 0.0, 0.03687, 0.9993, 0.0, 0.03687, 0.9993, 0.0, 0.03687, 0.9993, 1.0, 2.026e-07, 0.0, 1.0, 2.026e-07, 0.0, 1.0, 2.026e-07, 0.0, 1.0, 2.026e-07, 0.0, 0.0, 0.01864, -0.9998, 0.0, 0.01864, -0.9998, 0.0, 0.01864, -0.9998, 0.0, 0.01864, -0.9998, -1.0, 0.0, 0.0, -1.0, 0.0, 0.0, -1.0, 0.0, 0.0, -1.0, 0.0, 0.0, -4.944e-08, 0.9887, 0.1498, 4.944e-08, 0.9887, 0.1498, -0.02069, 0.9933, 0.1138, 0.02069, 0.9933, 0.1138, 4.944e-08, 0.9887, 0.1498, 4.944e-08, 0.9887, 0.1498, -0.02069, 0.9824, 0.1855, -0.02069, 0.9933, 0.1138, 4.944e-08, 0.9887, 0.1498, -4.944e-08, 0.9887, 0.1498, 0.02069, 0.9824, 0.1855, -0.02069, 0.9824, 0.1855, -4.944e-08, 0.9887, 0.1498, -4.944e-08, 0.9887, 0.1498, 0.02069, 0.9933, 0.1138, 0.02069, 0.9824, 0.1855, 0.02069, 0.9933, 0.1138, -0.02069, 0.9933, 0.1138, -0.03291, 0.9949, 0.0957, 0.03292, 0.9949, 0.09571, -0.02069, 0.9933, 0.1138, -0.02069, 0.9824, 0.1855, -0.03292, 0.9786, 0.2033, -0.03291, 0.9949, 0.0957, -0.02069, 0.9824, 0.1855, 0.02069, 0.9824, 0.1855, 0.03291, 0.9786, 0.2033, -0.03292, 0.9786, 0.2033, 0.02069, 0.9824, 0.1855, 0.02069, 0.9933, 0.1138, 0.03292, 0.9949, 0.09571, 0.03291, 0.9786, 0.2033, 0.9854, 0.1676, 0.02963, 0.5046, 0.8625, 0.03874, 0.2913, 0.4108, 0.8639, 0.5926, 0.07715, 0.8018, 9.134e-08, 0.0, 1.0, 0.2913, 0.4108, 0.8639, -0.2894, 0.4148, 0.8627, 0.9995, 0.001415, 0.03014, 0.9854, 0.1676, 0.02963, 0.5926, 0.07715, 0.8018, 0.6488, 0.01076, 0.7609, 0.6031, 0.06945, -0.7947, 0.6409, 4.327e-05, -0.7676, 9.784e-08, 0.0, -1.0, 0.2955, 0.4167, -0.8597, -0.6285, 4.348e-05, 0.7778, -0.5916, 0.06897, 0.8033, -0.9854, 0.1666, 0.03484, -0.9993, -1.58e-08, 0.0378, -0.5916, 0.06897, 0.8033, -0.2894, 0.4148, 0.8627, -0.5052, 0.8621, 0.04003, -0.9854, 0.1666, 0.03484, -0.5052, 0.8621, 0.04003, -0.2894, 0.4148, 0.8627, 0.2913, 0.4108, 0.8639, 0.5046, 0.8625, 0.03874, 9.784e-08, 0.0, -1.0, -0.6285, -1.117e-16, -0.7778, -0.5916, 0.06894, -0.8033, -0.2894, 0.4148, -0.8627, -0.2894, 0.4148, -0.8627, 0.2955, 0.4167, -0.8597, 9.784e-08, 0.0, -1.0, 9.134e-08, 0.0, 1.0, 0.6488, 0.01076, 0.7609, 0.5926, 0.07715, 0.8018, 0.2913, 0.4108, 0.8639, -0.2894, 0.4148, 0.8627, -0.5916, 0.06897, 0.8033, -0.6285, 4.348e-05, 0.7778, 9.134e-08, 0.0, 1.0, -0.9854, 0.1666, -0.03482, -0.9993, -4.173e-17, -0.03783, -0.9993, -1.58e-08, 0.0378, -0.9854, 0.1666, 0.03484, -0.5052, 0.8621, -0.04001, -0.9854, 0.1666, -0.03482, -0.9854, 0.1666, 0.03484, -0.5052, 0.8621, 0.04003, 0.5046, 0.8625, -0.03873, -0.5052, 0.8621, -0.04001, -0.5052, 0.8621, 0.04003, 0.5046, 0.8625, 0.03874, 0.9855, 0.1668, -0.03224, 0.5046, 0.8625, -0.03873, 0.5046, 0.8625, 0.03874, 0.9854, 0.1676, 0.02963, 0.9994, -6.414e-06, -0.03459, 0.9855, 0.1668, -0.03224, 0.9854, 0.1676, 0.02963, 0.9995, 0.001415, 0.03014, -0.9993, -4.173e-17, -0.03783, -0.9854, 0.1666, -0.03482, -0.5916, 0.06894, -0.8033, -0.6285, -1.117e-16, -0.7778, -0.5052, 0.8621, -0.04001, -0.2894, 0.4148, -0.8627, -0.5916, 0.06894, -0.8033, -0.9854, 0.1666, -0.03482, -0.2894, 0.4148, -0.8627, -0.5052, 0.8621, -0.04001, 0.5046, 0.8625, -0.03873, 0.2955, 0.4167, -0.8597, 0.6031, 0.06945, -0.7947, 0.2955, 0.4167, -0.8597, 0.5046, 0.8625, -0.03873, 0.9855, 0.1668, -0.03224, 0.6409, 4.327e-05, -0.7676, 0.6031, 0.06945, -0.7947, 0.9855, 0.1668, -0.03224, 0.9994, -6.414e-06, -0.03459, -0.9854, 0.1676, -0.02963, -0.5046, 0.8625, -0.03874, -0.2913, 0.4108, -0.8639, -0.5926, 0.07715, -0.8018, 1.827e-07, 0.0, -1.0, -0.2913, 0.4108, -0.8639, 0.2894, 0.4148, -0.8627, -0.9995, 0.001414, -0.03014, -0.9854, 0.1676, -0.02963, -0.5926, 0.07715, -0.8018, -0.6488, 0.01076, -0.7609, -0.6031, 0.06945, 0.7947, -0.6409, -9.868e-09, 0.7676, 1.959e-07, 0.0, 1.0, -0.2955, 0.4167, 0.8597, 0.6285, -9.916e-09, -0.7778, 0.5916, 0.06897, -0.8033, 0.9854, 0.1666, -0.03479, 0.9993, -1.58e-08, -0.0378, 0.5916, 0.06897, -0.8033, 0.2894, 0.4148, -0.8627, 0.5052, 0.8621, -0.04003, 0.9854, 0.1666, -0.03479, 0.5052, 0.8621, -0.04003, 0.2894, 0.4148, -0.8627, -0.2913, 0.4108, -0.8639, -0.5046, 0.8625, -0.03874, 1.959e-07, 0.0, 1.0, 0.6285, -1.117e-16, 0.7778, 0.5916, 0.06894, 0.8033, 0.2894, 0.4148, 0.8627, 0.2894, 0.4148, 0.8627, -0.2955, 0.4167, 0.8597, 1.959e-07, 0.0, 1.0, 1.827e-07, 0.0, -1.0, -0.6488, 0.01076, -0.7609, -0.5926, 0.07715, -0.8018, -0.2913, 0.4108, -0.8639, 0.2894, 0.4148, -0.8627, 0.5916, 0.06897, -0.8033, 0.6285, -9.916e-09, -0.7778, 1.827e-07, 0.0, -1.0, 0.9854, 0.1666, 0.03482, 0.9993, -4.173e-17, 0.03784, 0.9993, -1.58e-08, -0.0378, 0.9854, 0.1666, -0.03479, 0.5052, 0.8621, 0.04001, 0.9854, 0.1666, 0.03482, 0.9854, 0.1666, -0.03479, 0.5052, 0.8621, -0.04003, -0.5046, 0.8625, 0.03873, 0.5052, 0.8621, 0.04001, 0.5052, 0.8621, -0.04003, -0.5046, 0.8625, -0.03874, -0.9855, 0.1668, 0.03224, -0.5046, 0.8625, 0.03873, -0.5046, 0.8625, -0.03874, -0.9854, 0.1676, -0.02963, -0.9994, 5.781e-05, 0.03459, -0.9855, 0.1668, 0.03224, -0.9854, 0.1676, -0.02963, -0.9995, 0.001414, -0.03014, 0.9993, -4.173e-17, 0.03784, 0.9854, 0.1666, 0.03482, 0.5916, 0.06894, 0.8033, 0.6285, -1.117e-16, 0.7778, 0.5052, 0.8621, 0.04001, 0.2894, 0.4148, 0.8627, 0.5916, 0.06894, 0.8033, 0.9854, 0.1666, 0.03482, 0.2894, 0.4148, 0.8627, 0.5052, 0.8621, 0.04001, -0.5046, 0.8625, 0.03873, -0.2955, 0.4167, 0.8597, -0.6031, 0.06945, 0.7947, -0.2955, 0.4167, 0.8597, -0.5046, 0.8625, 0.03873, -0.9855, 0.1668, 0.03224, -0.6409, -9.868e-09, 0.7676, -0.6031, 0.06945, 0.7947, -0.9855, 0.1668, 0.03224, -0.9994, 5.781e-05, 0.03459, 0.02963, 0.1676, -0.9854, 0.03874, 0.8625, -0.5046, 0.8639, 0.4108, -0.2913, 0.8018, 0.07715, -0.5926, 1.0, -4.567e-08, 0.0, 0.8639, 0.4108, -0.2913, 0.8627, 0.4148, 0.2894, 0.03014, 0.001415, -0.9995, 0.02963, 0.1676, -0.9854, 0.8018, 0.07715, -0.5926, 0.7609, 0.01076, -0.6488, -0.7947, 0.06945, -0.6031, -0.7676, -3.835e-08, -0.6409, -1.0, 2.45e-08, 0.0, -0.8597, 0.4167, -0.2955, 0.7778, -9.916e-09, 0.6285, 0.8033, 0.06897, 0.5916, 0.03484, 0.1666, 0.9854, 0.0378, -1.58e-08, 0.9993, 0.8033, 0.06897, 0.5916, 0.8627, 0.4148, 0.2894, 0.04003, 0.8621, 0.5052, 0.03484, 0.1666, 0.9854, 0.04003, 0.8621, 0.5052, 0.8627, 0.4148, 0.2894, 0.8639, 0.4108, -0.2913, 0.03874, 0.8625, -0.5046, -1.0, 2.45e-08, 0.0, -0.7778, 6.535e-08, 0.6285, -0.8033, 0.06894, 0.5916, -0.8627, 0.4148, 0.2894, -0.8627, 0.4148, 0.2894, -0.8597, 0.4167, -0.2955, -1.0, 2.45e-08, 0.0, 1.0, -4.567e-08, 0.0, 0.7609, 0.01076, -0.6488, 0.8018, 0.07715, -0.5926, 0.8639, 0.4108, -0.2913, 0.8627, 0.4148, 0.2894, 0.8033, 0.06897, 0.5916, 0.7778, -9.916e-09, 0.6285, 1.0, -4.567e-08, 0.0, -0.03482, 0.1666, 0.9854, -0.03783, -4.173e-17, 0.9993, 0.0378, -1.58e-08, 0.9993, 0.03484, 0.1666, 0.9854, -0.04001, 0.8621, 0.5052, -0.03482, 0.1666, 0.9854, 0.03484, 0.1666, 0.9854, 0.04003, 0.8621, 0.5052, -0.03873, 0.8625, -0.5046, -0.04001, 0.8621, 0.5052, 0.04003, 0.8621, 0.5052, 0.03874, 0.8625, -0.5046, -0.03224, 0.1668, -0.9855, -0.03873, 0.8625, -0.5046, 0.03874, 0.8625, -0.5046, 0.02963, 0.1676, -0.9854, -0.03459, 5.781e-05, -0.9994, -0.03224, 0.1668, -0.9855, 0.02963, 0.1676, -0.9854, 0.03014, 0.001415, -0.9995, -0.03783, -4.173e-17, 0.9993, -0.03482, 0.1666, 0.9854, -0.8033, 0.06894, 0.5916, -0.7778, 6.535e-08, 0.6285, -0.04001, 0.8621, 0.5052, -0.8627, 0.4148, 0.2894, -0.8033, 0.06894, 0.5916, -0.03482, 0.1666, 0.9854, -0.8627, 0.4148, 0.2894, -0.04001, 0.8621, 0.5052, -0.03873, 0.8625, -0.5046, -0.8597, 0.4167, -0.2955, -0.7947, 0.06945, -0.6031, -0.8597, 0.4167, -0.2955, -0.03873, 0.8625, -0.5046, -0.03224, 0.1668, -0.9855, -0.7676, -3.835e-08, -0.6409, -0.7947, 0.06945, -0.6031, -0.03224, 0.1668, -0.9855, -0.03459, 5.781e-05, -0.9994, -0.002955, 0.9998, -0.01847, 0.009764, 0.9973, 0.07311, 0.01389, 0.9972, 0.07326, 0.0106, 0.9973, 0.07314, 0.01878, 0.9998, -0.004804, 0.01389, 0.9972, 0.07326, 0.01389, 0.9972, 0.07326, -0.02047, 0.9998, -0.004611, -0.01063, 0.9973, 0.07309, -0.01391, 0.9972, 0.07323, -0.009801, 0.9973, 0.07306, 0.002935, 0.9999, -0.01679, -0.01391, 0.9972, 0.07323, -0.01391, 0.9972, 0.07323])] * 3)])

# ---- objects
ob_component_needy_background = bpy.data.objects.new('Component_Needy_Background', None)
ob_background = bpy.data.objects.new('Background', me_untitled_001)
ob_lamp = bpy.data.objects.new('Lamp', light_lamp)
ob_camera = bpy.data.objects.new('Camera', cam_camera)

# ---- transforms, parenting, visibility, modifiers, constraints
ob_component_needy_background.location = (0.0, 0.0, 0.0)
ob_component_needy_background.rotation_euler = (1.571, -0.0, 0.0)
ob_component_needy_background.scale = (0.01, 0.01, 0.01)
ob_component_needy_background.empty_image_offset = (0.0, 0.0)
ob_component_needy_background.color = (0.8, 0.8, 0.8, 1.0)
ob_component_needy_background.lineart.crease_threshold = 0.0
ob_background.parent = ob_component_needy_background
ob_background.location = (0.0, 0.0, 0.0)
ob_background.color = (0.8, 0.8, 0.8, 1.0)
ob_background.lineart.crease_threshold = 0.0
ob_lamp.location = (4.076, 1.005, 5.904)
ob_lamp.rotation_euler = (0.6503, 0.05522, 1.866)
ob_lamp.lock_rotations_4d = False
ob_lamp.empty_display_type = 'ARROWS'
ob_lamp.color = (0.0, 0.0, 0.0, 0.0)
ob_lamp.lineart.crease_threshold = 0.0
ob_camera.location = (7.481, -6.508, 5.344)
ob_camera.rotation_euler = (1.109, 0.0, 0.8149)
ob_camera.lock_rotations_4d = False
ob_camera.empty_display_type = 'ARROWS'
ob_camera.color = (0.0, 0.0, 0.0, 0.0)
ob_camera.display_type = 'WIRE'
ob_camera.lineart.crease_threshold = 0.0

# ---- collection membership
col_collection_1.objects.link(ob_component_needy_background)
col_collection_1.objects.link(ob_background)
col_collection_1.objects.link(ob_lamp)
col_collection_1.objects.link(ob_camera)

# ---- scene / render settings (as saved in the file)
scene.camera = ob_camera
scene.frame_start = 1; scene.frame_end = 250; scene.frame_set(1)
scene.render.engine = 'BLENDER_EEVEE_NEXT'
scene.render.resolution_percentage = 50
scene.render.fps = 30
scene.render.dither_intensity = 0.0
scene.cycles.use_denoising = False
scene.cycles.samples = 128
scene.cycles.sampling_pattern = 'TABULATED_SOBOL'
scene.cycles.use_adaptive_sampling = False
scene.cycles.use_light_tree = False
scene.cycles.blur_glossy = 0.0
scene.cycles.sample_clamp_indirect = 0.0
scene.view_settings.view_transform = 'Standard'
bpy.context.view_layer.update()
